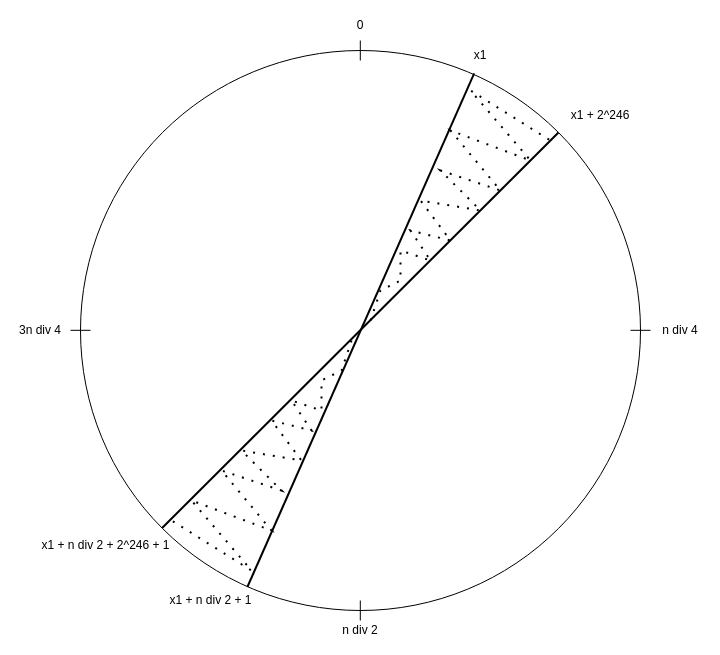

The diagram above was exported from draw.io. Its source (the exported page's mxGraphModel, read from the mxfile embedded in the PNG):
<mxGraphModel dx="2455" dy="2092" grid="1" gridSize="10" guides="1" tooltips="1" connect="1" arrows="1" fold="1" page="1" pageScale="1" pageWidth="850" pageHeight="1100" background="#ffffff" math="0" shadow="0">
  <root>
    <mxCell id="0" />
    <mxCell id="1" parent="0" />
    <mxCell id="MVb4_MoycofhIAiusGOn-1" value="" style="ellipse;whiteSpace=wrap;html=1;fillColor=none;strokeColor=#000000;fontColor=#000000;" parent="1" vertex="1">
      <mxGeometry width="560" height="560" as="geometry" />
    </mxCell>
    <mxCell id="MVb4_MoycofhIAiusGOn-2" value="" style="endArrow=none;html=1;rounded=0;exitX=0.298;exitY=0.958;exitDx=0;exitDy=0;entryX=0.703;entryY=0.041;entryDx=0;entryDy=0;fillColor=#008a00;strokeColor=#000000;strokeWidth=2;entryPerimeter=0;exitPerimeter=0;" parent="1" source="MVb4_MoycofhIAiusGOn-1" target="MVb4_MoycofhIAiusGOn-1" edge="1">
      <mxGeometry width="50" height="50" relative="1" as="geometry">
        <mxPoint x="310" y="430" as="sourcePoint" />
        <mxPoint x="360" y="380" as="targetPoint" />
      </mxGeometry>
    </mxCell>
    <mxCell id="MVb4_MoycofhIAiusGOn-5" value="" style="endArrow=none;html=1;rounded=0;exitX=0;exitY=1;exitDx=0;exitDy=0;entryX=1;entryY=0;entryDx=0;entryDy=0;fillColor=#008a00;strokeColor=#000000;strokeWidth=2;" parent="1" source="MVb4_MoycofhIAiusGOn-1" target="MVb4_MoycofhIAiusGOn-1" edge="1">
      <mxGeometry width="50" height="50" relative="1" as="geometry">
        <mxPoint x="340" y="610" as="sourcePoint" />
        <mxPoint x="340" y="50" as="targetPoint" />
      </mxGeometry>
    </mxCell>
    <mxCell id="MVb4_MoycofhIAiusGOn-8" value="x1" style="text;html=1;align=center;verticalAlign=middle;whiteSpace=wrap;rounded=0;fillColor=none;strokeColor=none;fontColor=#000000;" parent="1" vertex="1">
      <mxGeometry x="370" y="-10" width="60" height="30" as="geometry" />
    </mxCell>
    <mxCell id="MVb4_MoycofhIAiusGOn-9" value="x1 + 2^246" style="text;html=1;align=center;verticalAlign=middle;whiteSpace=wrap;rounded=0;fillColor=none;strokeColor=none;fontColor=#000000;" parent="1" vertex="1">
      <mxGeometry x="480" y="50" width="80" height="30" as="geometry" />
    </mxCell>
    <mxCell id="MVb4_MoycofhIAiusGOn-15" value="x1 + n div 2 + 1" style="text;html=1;align=center;verticalAlign=middle;whiteSpace=wrap;rounded=0;fillColor=none;strokeColor=none;fontColor=#000000;" parent="1" vertex="1">
      <mxGeometry x="80" y="535" width="101" height="30" as="geometry" />
    </mxCell>
    <mxCell id="MVb4_MoycofhIAiusGOn-19" value="x1 + n div 2 + 2^246 + 1" style="text;html=1;align=center;verticalAlign=middle;whiteSpace=wrap;rounded=0;fillColor=none;strokeColor=none;fontColor=#000000;" parent="1" vertex="1">
      <mxGeometry x="-40" y="480" width="131" height="30" as="geometry" />
    </mxCell>
    <mxCell id="knB7vUtvQb_0Z3PsVPYo-1" value="" style="endArrow=none;dashed=1;html=1;strokeWidth=2;rounded=0;strokeColor=#000000;dashPattern=1 4;" parent="1" edge="1">
      <mxGeometry width="50" height="50" relative="1" as="geometry">
        <mxPoint x="290" y="270" as="sourcePoint" />
        <mxPoint x="470" y="90" as="targetPoint" />
        <Array as="points">
          <mxPoint x="300" y="240" />
          <mxPoint x="320" y="230" />
          <mxPoint x="320" y="200" />
          <mxPoint x="350" y="210" />
          <mxPoint x="330" y="180" />
          <mxPoint x="370" y="190" />
          <mxPoint x="340" y="150" />
          <mxPoint x="400" y="160" />
          <mxPoint x="360" y="120" />
          <mxPoint x="420" y="140" />
          <mxPoint x="370" y="80" />
          <mxPoint x="450" y="110" />
          <mxPoint x="390" y="40" />
        </Array>
      </mxGeometry>
    </mxCell>
    <mxCell id="fGI7tNNNk04t5hcvJXMr-1" value="" style="endArrow=none;dashed=1;html=1;strokeWidth=2;rounded=0;strokeColor=#000000;dashPattern=1 4;" edge="1" parent="1">
      <mxGeometry width="50" height="50" relative="1" as="geometry">
        <mxPoint x="271" y="290" as="sourcePoint" />
        <mxPoint x="91" y="470" as="targetPoint" />
        <Array as="points">
          <mxPoint x="261" y="320" />
          <mxPoint x="241" y="330" />
          <mxPoint x="241" y="360" />
          <mxPoint x="211" y="350" />
          <mxPoint x="231" y="380" />
          <mxPoint x="191" y="370" />
          <mxPoint x="221" y="410" />
          <mxPoint x="161" y="400" />
          <mxPoint x="201" y="440" />
          <mxPoint x="141" y="420" />
          <mxPoint x="191" y="480" />
          <mxPoint x="111" y="450" />
          <mxPoint x="171" y="520" />
        </Array>
      </mxGeometry>
    </mxCell>
    <mxCell id="fGI7tNNNk04t5hcvJXMr-2" value="" style="endArrow=none;html=1;rounded=0;strokeColor=#000000;" edge="1" parent="1">
      <mxGeometry width="50" height="50" relative="1" as="geometry">
        <mxPoint x="279.8" y="10" as="sourcePoint" />
        <mxPoint x="279.8" y="-10" as="targetPoint" />
      </mxGeometry>
    </mxCell>
    <mxCell id="fGI7tNNNk04t5hcvJXMr-3" value="" style="endArrow=none;html=1;rounded=0;strokeColor=#000000;" edge="1" parent="1">
      <mxGeometry width="50" height="50" relative="1" as="geometry">
        <mxPoint x="279.8" y="570" as="sourcePoint" />
        <mxPoint x="279.8" y="550" as="targetPoint" />
      </mxGeometry>
    </mxCell>
    <mxCell id="fGI7tNNNk04t5hcvJXMr-5" value="" style="endArrow=none;html=1;rounded=0;strokeColor=#000000;" edge="1" parent="1">
      <mxGeometry width="50" height="50" relative="1" as="geometry">
        <mxPoint x="550" y="279.8" as="sourcePoint" />
        <mxPoint x="570" y="279.8" as="targetPoint" />
      </mxGeometry>
    </mxCell>
    <mxCell id="fGI7tNNNk04t5hcvJXMr-6" value="" style="endArrow=none;html=1;rounded=0;strokeColor=#000000;" edge="1" parent="1">
      <mxGeometry width="50" height="50" relative="1" as="geometry">
        <mxPoint x="-10" y="279.8" as="sourcePoint" />
        <mxPoint x="10" y="279.8" as="targetPoint" />
      </mxGeometry>
    </mxCell>
    <mxCell id="fGI7tNNNk04t5hcvJXMr-9" value="0" style="text;html=1;align=center;verticalAlign=middle;whiteSpace=wrap;rounded=0;fillColor=none;strokeColor=none;fontColor=#000000;" vertex="1" parent="1">
      <mxGeometry x="250" y="-40" width="60" height="30" as="geometry" />
    </mxCell>
    <mxCell id="fGI7tNNNk04t5hcvJXMr-10" value="n div 4" style="text;html=1;align=center;verticalAlign=middle;whiteSpace=wrap;rounded=0;fillColor=none;strokeColor=none;fontColor=#000000;" vertex="1" parent="1">
      <mxGeometry x="570" y="265" width="60" height="30" as="geometry" />
    </mxCell>
    <mxCell id="fGI7tNNNk04t5hcvJXMr-11" value="n div 2" style="text;html=1;align=center;verticalAlign=middle;whiteSpace=wrap;rounded=0;fillColor=none;strokeColor=none;fontColor=#000000;" vertex="1" parent="1">
      <mxGeometry x="250" y="565" width="60" height="30" as="geometry" />
    </mxCell>
    <mxCell id="fGI7tNNNk04t5hcvJXMr-12" value="3n div 4" style="text;html=1;align=center;verticalAlign=middle;whiteSpace=wrap;rounded=0;fillColor=none;strokeColor=none;fontColor=#000000;" vertex="1" parent="1">
      <mxGeometry x="-70" y="265" width="60" height="30" as="geometry" />
    </mxCell>
  </root>
</mxGraphModel>